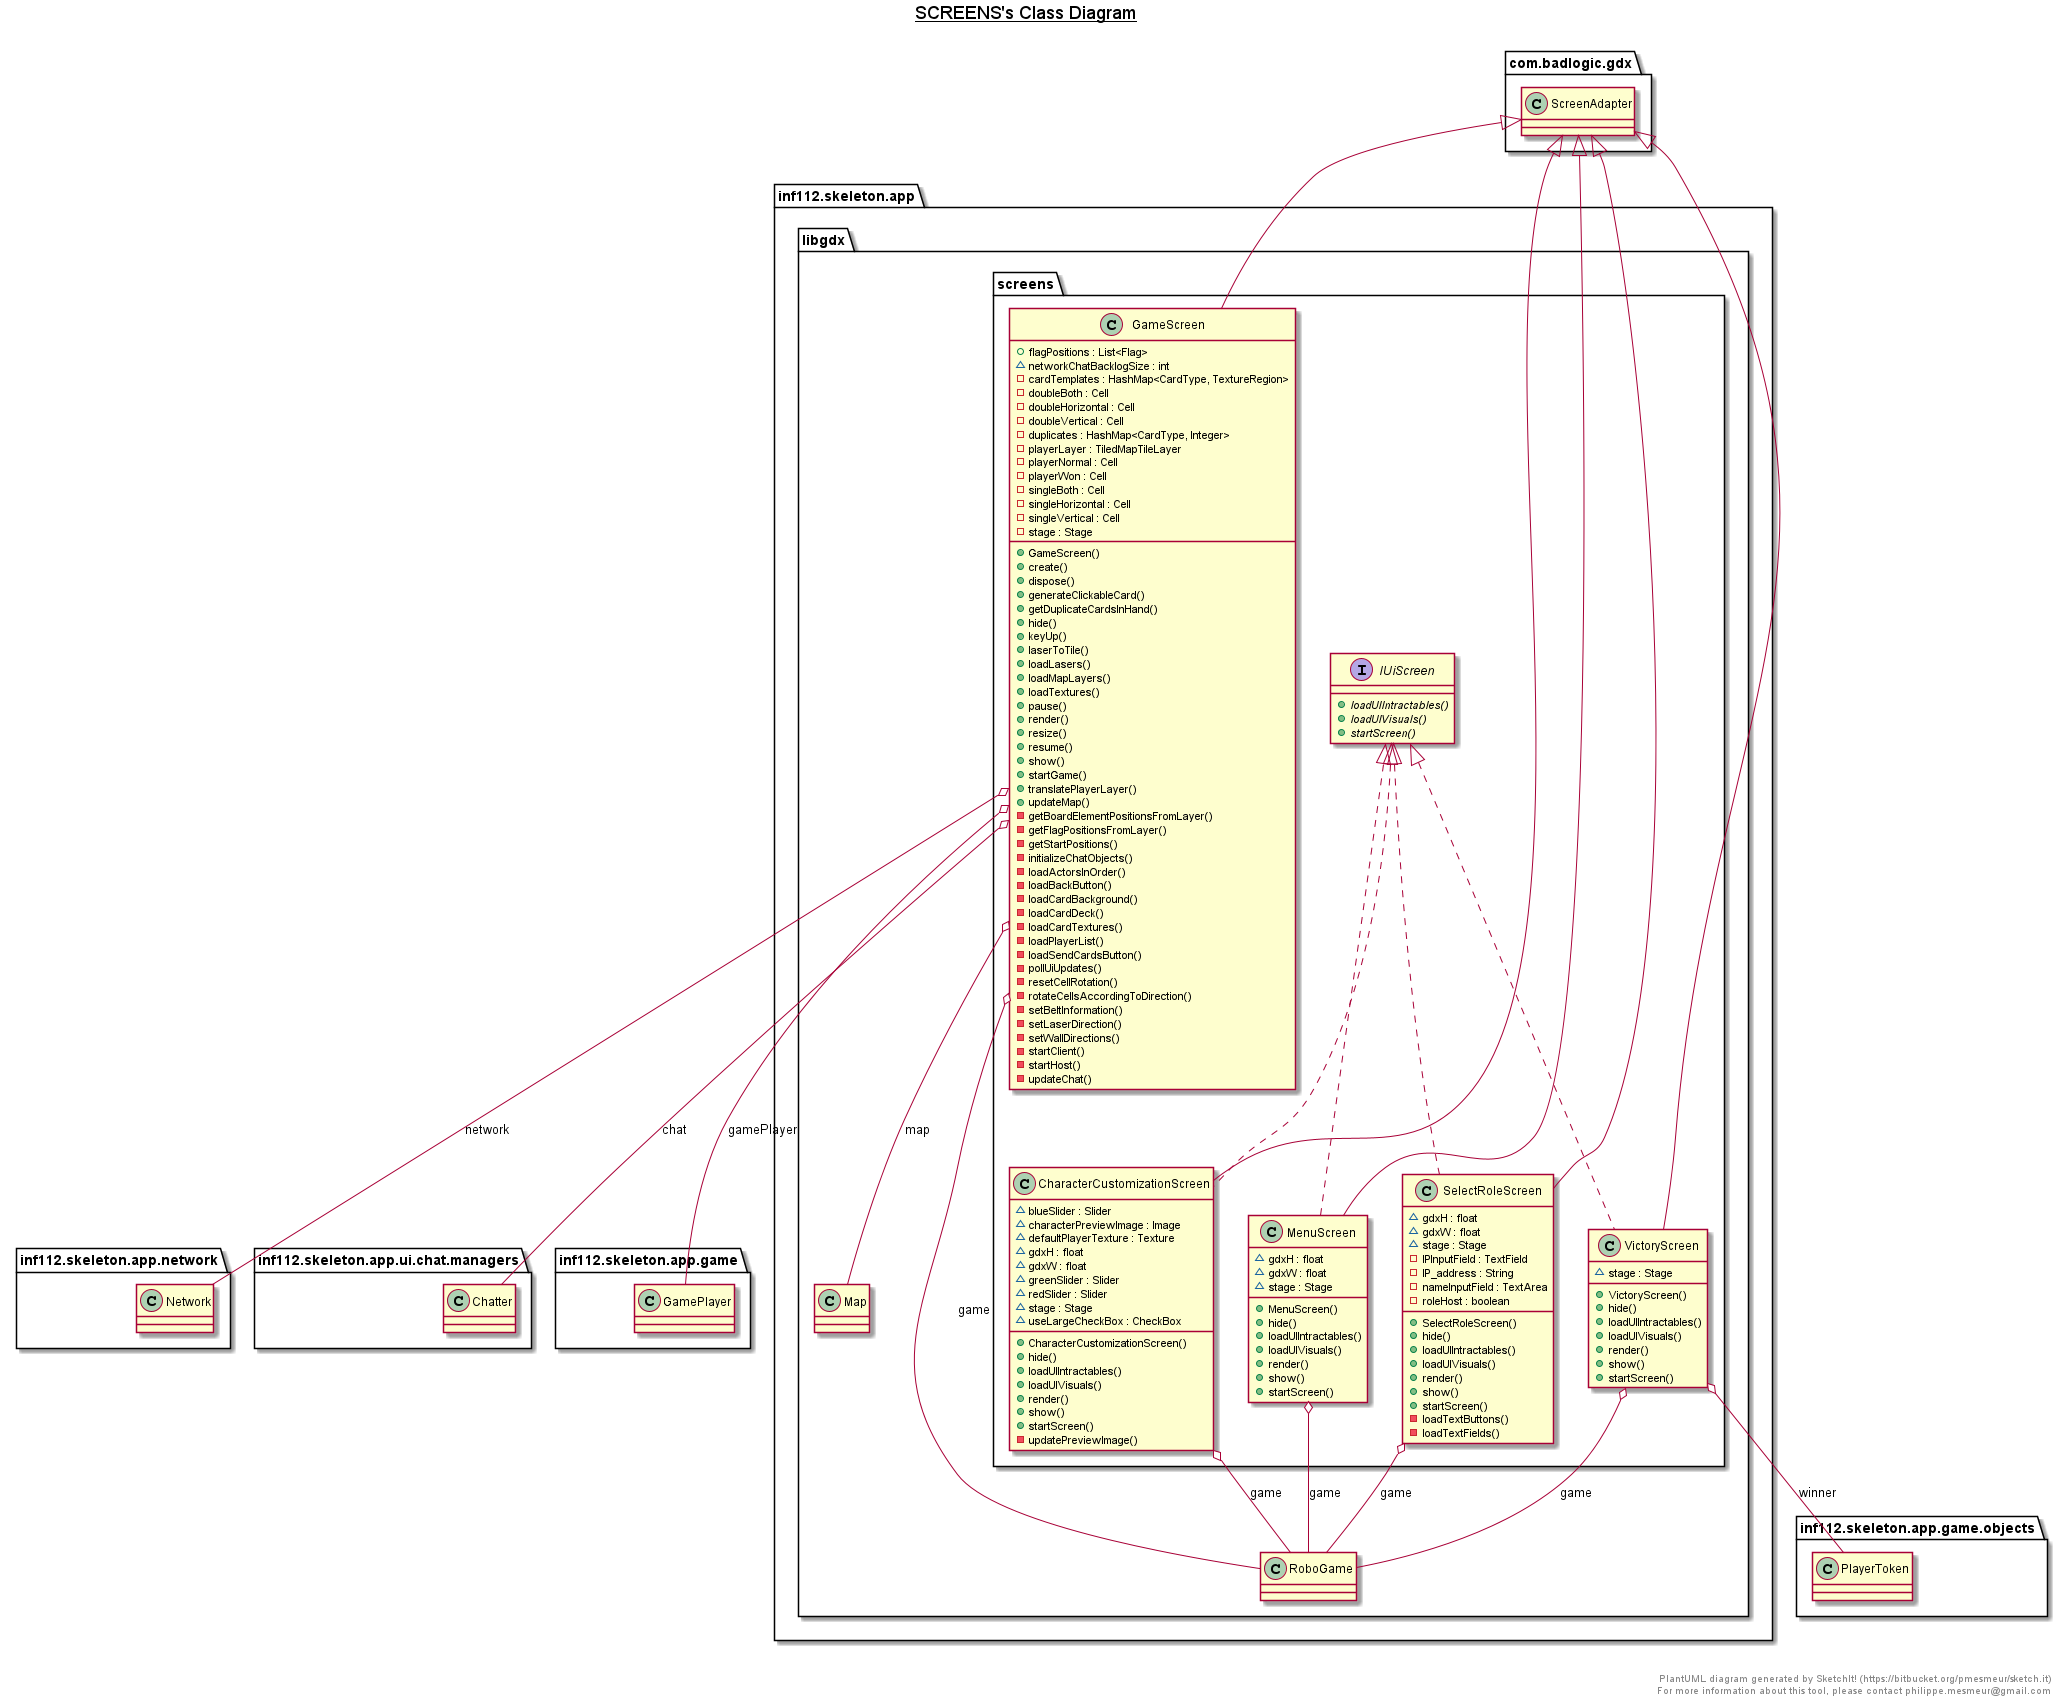

The diagram above was rendered by PlantUML. Its source (embedded in the PNG):
@startuml

title __SCREENS's Class Diagram__\n

  namespace inf112.skeleton.app {
    namespace libgdx {
      namespace screens {
        class inf112.skeleton.app.libgdx.screens.CharacterCustomizationScreen {
            ~ blueSlider : Slider
            ~ characterPreviewImage : Image
            ~ defaultPlayerTexture : Texture
            ~ gdxH : float
            ~ gdxW : float
            ~ greenSlider : Slider
            ~ redSlider : Slider
            ~ stage : Stage
            ~ useLargeCheckBox : CheckBox
            + CharacterCustomizationScreen()
            + hide()
            + loadUIIntractables()
            + loadUIVisuals()
            + render()
            + show()
            + startScreen()
            - updatePreviewImage()
        }
      }
    }
  }
  

  namespace inf112.skeleton.app {
    namespace libgdx {
      namespace screens {
        class inf112.skeleton.app.libgdx.screens.GameScreen {
            + flagPositions : List<Flag>
            ~ networkChatBacklogSize : int
            - cardTemplates : HashMap<CardType, TextureRegion>
            - doubleBoth : Cell
            - doubleHorizontal : Cell
            - doubleVertical : Cell
            - duplicates : HashMap<CardType, Integer>
            - playerLayer : TiledMapTileLayer
            - playerNormal : Cell
            - playerWon : Cell
            - singleBoth : Cell
            - singleHorizontal : Cell
            - singleVertical : Cell
            - stage : Stage
            + GameScreen()
            + create()
            + dispose()
            + generateClickableCard()
            + getDuplicateCardsInHand()
            + hide()
            + keyUp()
            + laserToTile()
            + loadLasers()
            + loadMapLayers()
            + loadTextures()
            + pause()
            + render()
            + resize()
            + resume()
            + show()
            + startGame()
            + translatePlayerLayer()
            + updateMap()
            - getBoardElementPositionsFromLayer()
            - getFlagPositionsFromLayer()
            - getStartPositions()
            - initializeChatObjects()
            - loadActorsInOrder()
            - loadBackButton()
            - loadCardBackground()
            - loadCardDeck()
            - loadCardTextures()
            - loadPlayerList()
            - loadSendCardsButton()
            - pollUiUpdates()
            - resetCellRotation()
            - rotateCellsAccordingToDirection()
            - setBeltInformation()
            - setLaserDirection()
            - setWallDirections()
            - startClient()
            - startHost()
            - updateChat()
        }
      }
    }
  }
  

  namespace inf112.skeleton.app {
    namespace libgdx {
      namespace screens {
        interface inf112.skeleton.app.libgdx.screens.IUiScreen {
            {abstract} + loadUIIntractables()
            {abstract} + loadUIVisuals()
            {abstract} + startScreen()
        }
      }
    }
  }
  

  namespace inf112.skeleton.app {
    namespace libgdx {
      namespace screens {
        class inf112.skeleton.app.libgdx.screens.MenuScreen {
            ~ gdxH : float
            ~ gdxW : float
            ~ stage : Stage
            + MenuScreen()
            + hide()
            + loadUIIntractables()
            + loadUIVisuals()
            + render()
            + show()
            + startScreen()
        }
      }
    }
  }
  

  namespace inf112.skeleton.app {
    namespace libgdx {
      namespace screens {
        class inf112.skeleton.app.libgdx.screens.SelectRoleScreen {
            ~ gdxH : float
            ~ gdxW : float
            ~ stage : Stage
            - IPInputField : TextField
            - IP_address : String
            - nameInputField : TextArea
            - roleHost : boolean
            + SelectRoleScreen()
            + hide()
            + loadUIIntractables()
            + loadUIVisuals()
            + render()
            + show()
            + startScreen()
            - loadTextButtons()
            - loadTextFields()
        }
      }
    }
  }
  

  namespace inf112.skeleton.app {
    namespace libgdx {
      namespace screens {
        class inf112.skeleton.app.libgdx.screens.VictoryScreen {
            ~ stage : Stage
            + VictoryScreen()
            + hide()
            + loadUIIntractables()
            + loadUIVisuals()
            + render()
            + show()
            + startScreen()
        }
      }
    }
  }
  

  inf112.skeleton.app.libgdx.screens.CharacterCustomizationScreen .up.|> inf112.skeleton.app.libgdx.screens.IUiScreen
  inf112.skeleton.app.libgdx.screens.CharacterCustomizationScreen -up-|> com.badlogic.gdx.ScreenAdapter
  inf112.skeleton.app.libgdx.screens.CharacterCustomizationScreen o-- inf112.skeleton.app.libgdx.RoboGame : game
  inf112.skeleton.app.libgdx.screens.GameScreen -up-|> com.badlogic.gdx.ScreenAdapter
  inf112.skeleton.app.libgdx.screens.GameScreen o-- inf112.skeleton.app.ui.chat.managers.Chatter : chat
  inf112.skeleton.app.libgdx.screens.GameScreen o-- inf112.skeleton.app.game.GamePlayer : gamePlayer
  inf112.skeleton.app.libgdx.screens.GameScreen o-- inf112.skeleton.app.libgdx.Map : map
  inf112.skeleton.app.libgdx.screens.GameScreen o-- inf112.skeleton.app.network.Network : network
  inf112.skeleton.app.libgdx.screens.GameScreen o-- inf112.skeleton.app.libgdx.RoboGame : game
  inf112.skeleton.app.libgdx.screens.MenuScreen .up.|> inf112.skeleton.app.libgdx.screens.IUiScreen
  inf112.skeleton.app.libgdx.screens.MenuScreen -up-|> com.badlogic.gdx.ScreenAdapter
  inf112.skeleton.app.libgdx.screens.MenuScreen o-- inf112.skeleton.app.libgdx.RoboGame : game
  inf112.skeleton.app.libgdx.screens.SelectRoleScreen .up.|> inf112.skeleton.app.libgdx.screens.IUiScreen
  inf112.skeleton.app.libgdx.screens.SelectRoleScreen -up-|> com.badlogic.gdx.ScreenAdapter
  inf112.skeleton.app.libgdx.screens.SelectRoleScreen o-- inf112.skeleton.app.libgdx.RoboGame : game
  inf112.skeleton.app.libgdx.screens.VictoryScreen .up.|> inf112.skeleton.app.libgdx.screens.IUiScreen
  inf112.skeleton.app.libgdx.screens.VictoryScreen -up-|> com.badlogic.gdx.ScreenAdapter
  inf112.skeleton.app.libgdx.screens.VictoryScreen o-- inf112.skeleton.app.game.objects.PlayerToken : winner
  inf112.skeleton.app.libgdx.screens.VictoryScreen o-- inf112.skeleton.app.libgdx.RoboGame : game


right footer


PlantUML diagram generated by SketchIt! (https://bitbucket.org/pmesmeur/sketch.it)
For more information about this tool, please contact philippe.mesmeur@gmail.com
endfooter

@enduml